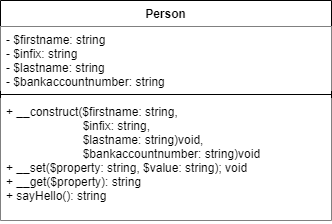

The diagram above was exported from draw.io. Its source (the exported page's mxGraphModel, read from the mxfile embedded in the PNG):
<mxGraphModel dx="1102" dy="857" grid="1" gridSize="10" guides="1" tooltips="1" connect="1" arrows="1" fold="1" page="1" pageScale="1" pageWidth="827" pageHeight="1169" math="0" shadow="0">
  <root>
    <mxCell id="0" />
    <mxCell id="1" parent="0" />
    <mxCell id="1h2NRxaO9okw5Ajje1tw-3" value="Person" style="swimlane;fontStyle=1;align=center;verticalAlign=top;childLayout=stackLayout;horizontal=1;startSize=26;horizontalStack=0;resizeParent=1;resizeParentMax=0;resizeLast=0;collapsible=1;marginBottom=0;" parent="1" vertex="1">
      <mxGeometry x="240" y="160" width="331" height="220" as="geometry">
        <mxRectangle x="349" y="190" width="70" height="26" as="alternateBounds" />
      </mxGeometry>
    </mxCell>
    <mxCell id="1h2NRxaO9okw5Ajje1tw-4" value="- $firstname: string&#10;- $infix: string&#10;- $lastname: string&#10;- $bankaccountnumber: string" style="text;strokeColor=none;fillColor=default;align=left;verticalAlign=top;spacingLeft=4;spacingRight=4;overflow=hidden;rotatable=0;points=[[0,0.5],[1,0.5]];portConstraint=eastwest;" parent="1h2NRxaO9okw5Ajje1tw-3" vertex="1">
      <mxGeometry y="26" width="331" height="64" as="geometry" />
    </mxCell>
    <mxCell id="1h2NRxaO9okw5Ajje1tw-5" value="" style="line;strokeWidth=1;fillColor=none;align=left;verticalAlign=middle;spacingTop=-1;spacingLeft=3;spacingRight=3;rotatable=0;labelPosition=right;points=[];portConstraint=eastwest;" parent="1h2NRxaO9okw5Ajje1tw-3" vertex="1">
      <mxGeometry y="90" width="331" height="8" as="geometry" />
    </mxCell>
    <mxCell id="1h2NRxaO9okw5Ajje1tw-6" value="+ __construct($firstname: string, &#10;                       $infix: string, &#10;                       $lastname: string)void,&#10;                       $bankaccountnumber: string)void&#10;+ __set($property: string, $value: string); void&#10;+ __get($property): string&#10;+ sayHello(): string&#10;&#10;" style="text;strokeColor=none;fillColor=default;align=left;verticalAlign=top;spacingLeft=4;spacingRight=4;overflow=hidden;rotatable=0;points=[[0,0.5],[1,0.5]];portConstraint=eastwest;" parent="1h2NRxaO9okw5Ajje1tw-3" vertex="1">
      <mxGeometry y="98" width="331" height="122" as="geometry" />
    </mxCell>
  </root>
</mxGraphModel>